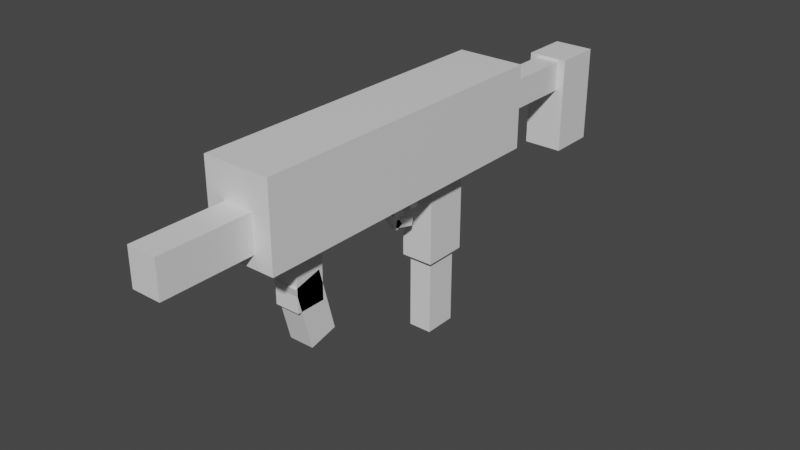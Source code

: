 # Source: SMG.blend  (saved by Blender 2.80.75; exported with 4.5.12 LTS)
import bpy
from mathutils import Matrix  # noqa: F401  (used for matrix-valued properties, if any)

bpy.ops.wm.read_factory_settings(use_empty=True)
scene = bpy.context.scene
scene.name = 'Scene'

# ---- collections
col_collection = bpy.data.collections.new('Collection'); scene.collection.children.link(col_collection)

# ---- materials (node trees are filled in below, after node groups)
mat_material = bpy.data.materials.new('Material')
mat_material.alpha_threshold = 0.0
mat_material.use_transparent_shadow = False
mat_material.line_color = (0.0, 0.0, 0.0, 1.0)
mat_material_001 = bpy.data.materials.new('Material.001')
mat_material_001.alpha_threshold = 0.0
mat_material_001.use_transparent_shadow = False
mat_material_001.line_color = (0.0, 0.0, 0.0, 1.0)
mat_material_002 = bpy.data.materials.new('Material.002')
mat_material_002.alpha_threshold = 0.0
mat_material_002.use_transparent_shadow = False
mat_material_002.line_color = (0.0, 0.0, 0.0, 1.0)
mat_material_003 = bpy.data.materials.new('Material.003')
mat_material_003.alpha_threshold = 0.0
mat_material_003.use_transparent_shadow = False
mat_material_003.line_color = (0.0, 0.0, 0.0, 1.0)
mat_material_004 = bpy.data.materials.new('Material.004')
mat_material_004.alpha_threshold = 0.0
mat_material_004.use_transparent_shadow = False
mat_material_004.line_color = (0.0, 0.0, 0.0, 1.0)
mat_material_005 = bpy.data.materials.new('Material.005')
mat_material_005.alpha_threshold = 0.0
mat_material_005.use_transparent_shadow = False
mat_material_005.line_color = (0.0, 0.0, 0.0, 1.0)
mat_material_006 = bpy.data.materials.new('Material.006')
mat_material_006.alpha_threshold = 0.0
mat_material_006.use_transparent_shadow = False
mat_material_006.line_color = (0.0, 0.0, 0.0, 1.0)
mat_material_007 = bpy.data.materials.new('Material.007')
mat_material_007.alpha_threshold = 0.0
mat_material_007.use_transparent_shadow = False
mat_material_007.line_color = (0.0, 0.0, 0.0, 1.0)
mat_material_008 = bpy.data.materials.new('Material.008')
mat_material_008.alpha_threshold = 0.0
mat_material_008.use_transparent_shadow = False
mat_material_008.line_color = (0.0, 0.0, 0.0, 1.0)
mat_material_009 = bpy.data.materials.new('Material.009')
mat_material_009.alpha_threshold = 0.0
mat_material_009.use_transparent_shadow = False
mat_material_009.line_color = (0.0, 0.0, 0.0, 1.0)
mat_material_010 = bpy.data.materials.new('Material.010')
mat_material_010.alpha_threshold = 0.0
mat_material_010.use_transparent_shadow = False
mat_material_010.line_color = (0.0, 0.0, 0.0, 1.0)
mat_material_011 = bpy.data.materials.new('Material.011')
mat_material_011.alpha_threshold = 0.0
mat_material_011.use_transparent_shadow = False
mat_material_011.line_color = (0.0, 0.0, 0.0, 1.0)

# ---- material node trees
mat_material.use_nodes = True; mat_material.node_tree.nodes.clear()
_N = mat_material.node_tree.nodes; _L = mat_material.node_tree.links
n0 = _N.new('ShaderNodeOutputMaterial'); n0.name = 'Material Output'; n0.location = (300, 300)
n1 = _N.new('ShaderNodeBsdfPrincipled'); n1.name = 'Principled BSDF'; n1.location = (10, 300)
n1.distribution = 'GGX'
n1.subsurface_method = 'BURLEY'
n1.inputs[2].default_value = 0.4
n1.inputs[3].default_value = 1.45
n1.inputs[27].default_value = (0.0, 0.0, 0.0, 1.0)
n1.inputs[28].default_value = 1.0
_L.new(n1.outputs[0], n0.inputs[0])
n0.is_active_output = True
mat_material_001.use_nodes = True; mat_material_001.node_tree.nodes.clear()
_N = mat_material_001.node_tree.nodes; _L = mat_material_001.node_tree.links
n0 = _N.new('ShaderNodeOutputMaterial'); n0.name = 'Material Output'; n0.location = (300, 300)
n1 = _N.new('ShaderNodeBsdfPrincipled'); n1.name = 'Principled BSDF'; n1.location = (10, 300)
n1.distribution = 'GGX'
n1.subsurface_method = 'BURLEY'
n1.inputs[2].default_value = 0.4
n1.inputs[3].default_value = 1.45
n1.inputs[27].default_value = (0.0, 0.0, 0.0, 1.0)
n1.inputs[28].default_value = 1.0
_L.new(n1.outputs[0], n0.inputs[0])
n0.is_active_output = True
mat_material_002.use_nodes = True; mat_material_002.node_tree.nodes.clear()
_N = mat_material_002.node_tree.nodes; _L = mat_material_002.node_tree.links
n0 = _N.new('ShaderNodeOutputMaterial'); n0.name = 'Material Output'; n0.location = (300, 300)
n1 = _N.new('ShaderNodeBsdfPrincipled'); n1.name = 'Principled BSDF'; n1.location = (10, 300)
n1.distribution = 'GGX'
n1.subsurface_method = 'BURLEY'
n1.inputs[2].default_value = 0.4
n1.inputs[3].default_value = 1.45
n1.inputs[27].default_value = (0.0, 0.0, 0.0, 1.0)
n1.inputs[28].default_value = 1.0
_L.new(n1.outputs[0], n0.inputs[0])
n0.is_active_output = True
mat_material_003.use_nodes = True; mat_material_003.node_tree.nodes.clear()
_N = mat_material_003.node_tree.nodes; _L = mat_material_003.node_tree.links
n0 = _N.new('ShaderNodeOutputMaterial'); n0.name = 'Material Output'; n0.location = (300, 300)
n1 = _N.new('ShaderNodeBsdfPrincipled'); n1.name = 'Principled BSDF'; n1.location = (10, 300)
n1.distribution = 'GGX'
n1.subsurface_method = 'BURLEY'
n1.inputs[2].default_value = 0.4
n1.inputs[3].default_value = 1.45
n1.inputs[27].default_value = (0.0, 0.0, 0.0, 1.0)
n1.inputs[28].default_value = 1.0
_L.new(n1.outputs[0], n0.inputs[0])
n0.is_active_output = True
mat_material_004.use_nodes = True; mat_material_004.node_tree.nodes.clear()
_N = mat_material_004.node_tree.nodes; _L = mat_material_004.node_tree.links
n0 = _N.new('ShaderNodeOutputMaterial'); n0.name = 'Material Output'; n0.location = (300, 300)
n1 = _N.new('ShaderNodeBsdfPrincipled'); n1.name = 'Principled BSDF'; n1.location = (10, 300)
n1.distribution = 'GGX'
n1.subsurface_method = 'BURLEY'
n1.inputs[2].default_value = 0.4
n1.inputs[3].default_value = 1.45
n1.inputs[27].default_value = (0.0, 0.0, 0.0, 1.0)
n1.inputs[28].default_value = 1.0
_L.new(n1.outputs[0], n0.inputs[0])
n0.is_active_output = True
mat_material_005.use_nodes = True; mat_material_005.node_tree.nodes.clear()
_N = mat_material_005.node_tree.nodes; _L = mat_material_005.node_tree.links
n0 = _N.new('ShaderNodeOutputMaterial'); n0.name = 'Material Output'; n0.location = (300, 300)
n1 = _N.new('ShaderNodeBsdfPrincipled'); n1.name = 'Principled BSDF'; n1.location = (10, 300)
n1.distribution = 'GGX'
n1.subsurface_method = 'BURLEY'
n1.inputs[2].default_value = 0.4
n1.inputs[3].default_value = 1.45
n1.inputs[27].default_value = (0.0, 0.0, 0.0, 1.0)
n1.inputs[28].default_value = 1.0
_L.new(n1.outputs[0], n0.inputs[0])
n0.is_active_output = True
mat_material_006.use_nodes = True; mat_material_006.node_tree.nodes.clear()
_N = mat_material_006.node_tree.nodes; _L = mat_material_006.node_tree.links
n0 = _N.new('ShaderNodeOutputMaterial'); n0.name = 'Material Output'; n0.location = (300, 300)
n1 = _N.new('ShaderNodeBsdfPrincipled'); n1.name = 'Principled BSDF'; n1.location = (10, 300)
n1.distribution = 'GGX'
n1.subsurface_method = 'BURLEY'
n1.inputs[2].default_value = 0.4
n1.inputs[3].default_value = 1.45
n1.inputs[27].default_value = (0.0, 0.0, 0.0, 1.0)
n1.inputs[28].default_value = 1.0
_L.new(n1.outputs[0], n0.inputs[0])
n0.is_active_output = True
mat_material_007.use_nodes = True; mat_material_007.node_tree.nodes.clear()
_N = mat_material_007.node_tree.nodes; _L = mat_material_007.node_tree.links
n0 = _N.new('ShaderNodeOutputMaterial'); n0.name = 'Material Output'; n0.location = (300, 300)
n1 = _N.new('ShaderNodeBsdfPrincipled'); n1.name = 'Principled BSDF'; n1.location = (10, 300)
n1.distribution = 'GGX'
n1.subsurface_method = 'BURLEY'
n1.inputs[2].default_value = 0.4
n1.inputs[3].default_value = 1.45
n1.inputs[27].default_value = (0.0, 0.0, 0.0, 1.0)
n1.inputs[28].default_value = 1.0
_L.new(n1.outputs[0], n0.inputs[0])
n0.is_active_output = True
mat_material_008.use_nodes = True; mat_material_008.node_tree.nodes.clear()
_N = mat_material_008.node_tree.nodes; _L = mat_material_008.node_tree.links
n0 = _N.new('ShaderNodeOutputMaterial'); n0.name = 'Material Output'; n0.location = (300, 300)
n1 = _N.new('ShaderNodeBsdfPrincipled'); n1.name = 'Principled BSDF'; n1.location = (10, 300)
n1.distribution = 'GGX'
n1.subsurface_method = 'BURLEY'
n1.inputs[2].default_value = 0.4
n1.inputs[3].default_value = 1.45
n1.inputs[27].default_value = (0.0, 0.0, 0.0, 1.0)
n1.inputs[28].default_value = 1.0
_L.new(n1.outputs[0], n0.inputs[0])
n0.is_active_output = True
mat_material_009.use_nodes = True; mat_material_009.node_tree.nodes.clear()
_N = mat_material_009.node_tree.nodes; _L = mat_material_009.node_tree.links
n0 = _N.new('ShaderNodeOutputMaterial'); n0.name = 'Material Output'; n0.location = (300, 300)
n1 = _N.new('ShaderNodeBsdfPrincipled'); n1.name = 'Principled BSDF'; n1.location = (10, 300)
n1.distribution = 'GGX'
n1.subsurface_method = 'BURLEY'
n1.inputs[2].default_value = 0.4
n1.inputs[3].default_value = 1.45
n1.inputs[27].default_value = (0.0, 0.0, 0.0, 1.0)
n1.inputs[28].default_value = 1.0
_L.new(n1.outputs[0], n0.inputs[0])
n0.is_active_output = True
mat_material_010.use_nodes = True; mat_material_010.node_tree.nodes.clear()
_N = mat_material_010.node_tree.nodes; _L = mat_material_010.node_tree.links
n0 = _N.new('ShaderNodeOutputMaterial'); n0.name = 'Material Output'; n0.location = (300, 300)
n1 = _N.new('ShaderNodeBsdfPrincipled'); n1.name = 'Principled BSDF'; n1.location = (10, 300)
n1.distribution = 'GGX'
n1.subsurface_method = 'BURLEY'
n1.inputs[2].default_value = 0.4
n1.inputs[3].default_value = 1.45
n1.inputs[27].default_value = (0.0, 0.0, 0.0, 1.0)
n1.inputs[28].default_value = 1.0
_L.new(n1.outputs[0], n0.inputs[0])
n0.is_active_output = True
mat_material_011.use_nodes = True; mat_material_011.node_tree.nodes.clear()
_N = mat_material_011.node_tree.nodes; _L = mat_material_011.node_tree.links
n0 = _N.new('ShaderNodeOutputMaterial'); n0.name = 'Material Output'; n0.location = (300, 300)
n1 = _N.new('ShaderNodeBsdfPrincipled'); n1.name = 'Principled BSDF'; n1.location = (10, 300)
n1.distribution = 'GGX'
n1.subsurface_method = 'BURLEY'
n1.inputs[2].default_value = 0.4
n1.inputs[3].default_value = 1.45
n1.inputs[27].default_value = (0.0, 0.0, 0.0, 1.0)
n1.inputs[28].default_value = 1.0
_L.new(n1.outputs[0], n0.inputs[0])
n0.is_active_output = True

# ---- world
world_world = bpy.data.worlds.new('World'); scene.world = world_world
world_world.use_nodes = True; world_world.node_tree.nodes.clear()
_N = world_world.node_tree.nodes; _L = world_world.node_tree.links
n0 = _N.new('ShaderNodeOutputWorld'); n0.name = 'World Output'; n0.location = (300, 300)
n1 = _N.new('ShaderNodeBackground'); n1.name = 'Background'; n1.location = (10, 300)
n1.inputs[0].default_value = (0.05088, 0.05088, 0.05088, 1.0)
_L.new(n1.outputs[0], n0.inputs[0])
n0.is_active_output = True
world_world.color = (0.05088, 0.05088, 0.05088)
world_world.use_sun_shadow = False
world_world.sun_shadow_jitter_overblur = 0.0

# ---- meshes
me_cube = bpy.data.meshes.new('Cube')
me_cube.from_pydata([(1.0, 1.0, 1.0), (1.0, 1.0, -1.0), (1.0, -1.0, 1.0), (1.0, -1.0, -1.0), (-1.0, 1.0, 1.0), (-1.0, 1.0, -1.0), (-1.0, -1.0, 1.0), (-1.0, -1.0, -1.0)], [], [(0, 4, 6, 2), (3, 2, 6, 7), (7, 6, 4, 5), (5, 1, 3, 7), (1, 0, 2, 3), (5, 4, 0, 1)])
_uv = me_cube.uv_layers.new(name='UVMap')
_uv.uv.foreach_set('vector', [0.625, 0.5, 0.875, 0.5, 0.875, 0.75, 0.625, 0.75, 0.375, 0.75, 0.625, 0.75, 0.625, 1.0, 0.375, 1.0, 0.375, 0.0, 0.625, 0.0, 0.625, 0.25, 0.375, 0.25, 0.125, 0.5, 0.375, 0.5, 0.375, 0.75, 0.125, 0.75, 0.375, 0.5, 0.625, 0.5, 0.625, 0.75, 0.375, 0.75, 0.375, 0.25, 0.625, 0.25, 0.625, 0.5, 0.375, 0.5])
me_cube.materials.append(mat_material)
me_cube.use_remesh_preserve_volume = False
me_cube.use_remesh_preserve_attributes = False
me_cube.use_mirror_vertex_groups = False
me_cube.update()
me_cube_001 = bpy.data.meshes.new('Cube.001')
me_cube_001.from_pydata([(1.0, 1.0, 1.0), (1.0, 1.0, -1.0), (1.0, -1.0, 1.0), (1.0, -1.0, -1.0), (-1.0, 1.0, 1.0), (-1.0, 1.0, -1.0), (-1.0, -1.0, 1.0), (-1.0, -1.0, -1.0)], [], [(0, 4, 6, 2), (3, 2, 6, 7), (7, 6, 4, 5), (5, 1, 3, 7), (1, 0, 2, 3), (5, 4, 0, 1)])
_uv = me_cube_001.uv_layers.new(name='UVMap')
_uv.uv.foreach_set('vector', [0.625, 0.5, 0.875, 0.5, 0.875, 0.75, 0.625, 0.75, 0.375, 0.75, 0.625, 0.75, 0.625, 1.0, 0.375, 1.0, 0.375, 0.0, 0.625, 0.0, 0.625, 0.25, 0.375, 0.25, 0.125, 0.5, 0.375, 0.5, 0.375, 0.75, 0.125, 0.75, 0.375, 0.5, 0.625, 0.5, 0.625, 0.75, 0.375, 0.75, 0.375, 0.25, 0.625, 0.25, 0.625, 0.5, 0.375, 0.5])
me_cube_001.materials.append(mat_material_001)
me_cube_001.use_remesh_preserve_volume = False
me_cube_001.use_remesh_preserve_attributes = False
me_cube_001.use_mirror_vertex_groups = False
me_cube_001.update()
me_cube_002 = bpy.data.meshes.new('Cube.002')
me_cube_002.from_pydata([(1.0, 1.0, 1.0), (1.0, 1.0, -1.0), (1.0, -1.0, 1.0), (1.0, -1.0, -1.0), (-1.0, 1.0, 1.0), (-1.0, 1.0, -1.0), (-1.0, -1.0, 1.0), (-1.0, -1.0, -1.0)], [], [(0, 4, 6, 2), (3, 2, 6, 7), (7, 6, 4, 5), (5, 1, 3, 7), (1, 0, 2, 3), (5, 4, 0, 1)])
_uv = me_cube_002.uv_layers.new(name='UVMap')
_uv.uv.foreach_set('vector', [0.625, 0.5, 0.875, 0.5, 0.875, 0.75, 0.625, 0.75, 0.375, 0.75, 0.625, 0.75, 0.625, 1.0, 0.375, 1.0, 0.375, 0.0, 0.625, 0.0, 0.625, 0.25, 0.375, 0.25, 0.125, 0.5, 0.375, 0.5, 0.375, 0.75, 0.125, 0.75, 0.375, 0.5, 0.625, 0.5, 0.625, 0.75, 0.375, 0.75, 0.375, 0.25, 0.625, 0.25, 0.625, 0.5, 0.375, 0.5])
me_cube_002.materials.append(mat_material_002)
me_cube_002.use_remesh_preserve_volume = False
me_cube_002.use_remesh_preserve_attributes = False
me_cube_002.use_mirror_vertex_groups = False
me_cube_002.update()
me_cube_003 = bpy.data.meshes.new('Cube.003')
me_cube_003.from_pydata([(1.0, 1.0, 1.0), (1.0, 1.0, -1.0), (1.0, -1.0, 1.0), (1.0, -1.0, -1.0), (-1.0, 1.0, 1.0), (-1.0, 1.0, -1.0), (-1.0, -1.0, 1.0), (-1.0, -1.0, -1.0)], [], [(0, 4, 6, 2), (3, 2, 6, 7), (7, 6, 4, 5), (5, 1, 3, 7), (1, 0, 2, 3), (5, 4, 0, 1)])
_uv = me_cube_003.uv_layers.new(name='UVMap')
_uv.uv.foreach_set('vector', [0.625, 0.5, 0.875, 0.5, 0.875, 0.75, 0.625, 0.75, 0.375, 0.75, 0.625, 0.75, 0.625, 1.0, 0.375, 1.0, 0.375, 0.0, 0.625, 0.0, 0.625, 0.25, 0.375, 0.25, 0.125, 0.5, 0.375, 0.5, 0.375, 0.75, 0.125, 0.75, 0.375, 0.5, 0.625, 0.5, 0.625, 0.75, 0.375, 0.75, 0.375, 0.25, 0.625, 0.25, 0.625, 0.5, 0.375, 0.5])
me_cube_003.materials.append(mat_material_003)
me_cube_003.use_remesh_preserve_volume = False
me_cube_003.use_remesh_preserve_attributes = False
me_cube_003.use_mirror_vertex_groups = False
me_cube_003.update()
me_cube_004 = bpy.data.meshes.new('Cube.004')
me_cube_004.from_pydata([(1.0, 1.0, 1.0), (1.0, 1.0, -1.0), (1.0, -1.0, 1.0), (1.0, -1.0, -1.0), (-1.0, 1.0, 1.0), (-1.0, 1.0, -1.0), (-1.0, -1.0, 1.0), (-1.0, -1.0, -1.0)], [], [(0, 4, 6, 2), (3, 2, 6, 7), (7, 6, 4, 5), (5, 1, 3, 7), (1, 0, 2, 3), (5, 4, 0, 1)])
_uv = me_cube_004.uv_layers.new(name='UVMap')
_uv.uv.foreach_set('vector', [0.625, 0.5, 0.875, 0.5, 0.875, 0.75, 0.625, 0.75, 0.375, 0.75, 0.625, 0.75, 0.625, 1.0, 0.375, 1.0, 0.375, 0.0, 0.625, 0.0, 0.625, 0.25, 0.375, 0.25, 0.125, 0.5, 0.375, 0.5, 0.375, 0.75, 0.125, 0.75, 0.375, 0.5, 0.625, 0.5, 0.625, 0.75, 0.375, 0.75, 0.375, 0.25, 0.625, 0.25, 0.625, 0.5, 0.375, 0.5])
me_cube_004.materials.append(mat_material_004)
me_cube_004.use_remesh_preserve_volume = False
me_cube_004.use_remesh_preserve_attributes = False
me_cube_004.use_mirror_vertex_groups = False
me_cube_004.update()
me_cube_005 = bpy.data.meshes.new('Cube.005')
me_cube_005.from_pydata([(1.0, 1.0, 1.0), (1.0, 1.0, -1.0), (1.0, -1.0, 1.0), (1.0, -1.0, -1.0), (-1.0, 1.0, 1.0), (-1.0, 1.0, -1.0), (-1.0, -1.0, 1.0), (-1.0, -1.0, -1.0)], [], [(0, 4, 6, 2), (3, 2, 6, 7), (7, 6, 4, 5), (5, 1, 3, 7), (1, 0, 2, 3), (5, 4, 0, 1)])
_uv = me_cube_005.uv_layers.new(name='UVMap')
_uv.uv.foreach_set('vector', [0.625, 0.5, 0.875, 0.5, 0.875, 0.75, 0.625, 0.75, 0.375, 0.75, 0.625, 0.75, 0.625, 1.0, 0.375, 1.0, 0.375, 0.0, 0.625, 0.0, 0.625, 0.25, 0.375, 0.25, 0.125, 0.5, 0.375, 0.5, 0.375, 0.75, 0.125, 0.75, 0.375, 0.5, 0.625, 0.5, 0.625, 0.75, 0.375, 0.75, 0.375, 0.25, 0.625, 0.25, 0.625, 0.5, 0.375, 0.5])
me_cube_005.materials.append(mat_material_005)
me_cube_005.use_remesh_preserve_volume = False
me_cube_005.use_remesh_preserve_attributes = False
me_cube_005.use_mirror_vertex_groups = False
me_cube_005.update()
me_cube_006 = bpy.data.meshes.new('Cube.006')
me_cube_006.from_pydata([(1.0, 1.0, 1.0), (1.0, 1.0, -1.0), (1.0, -1.0, 1.0), (1.0, -1.0, -1.0), (-1.0, 1.0, 1.0), (-1.0, 1.0, -1.0), (-1.0, -1.0, 1.0), (-1.0, -1.0, -1.0)], [], [(0, 4, 6, 2), (3, 2, 6, 7), (7, 6, 4, 5), (5, 1, 3, 7), (1, 0, 2, 3), (5, 4, 0, 1)])
_uv = me_cube_006.uv_layers.new(name='UVMap')
_uv.uv.foreach_set('vector', [0.625, 0.5, 0.875, 0.5, 0.875, 0.75, 0.625, 0.75, 0.375, 0.75, 0.625, 0.75, 0.625, 1.0, 0.375, 1.0, 0.375, 0.0, 0.625, 0.0, 0.625, 0.25, 0.375, 0.25, 0.125, 0.5, 0.375, 0.5, 0.375, 0.75, 0.125, 0.75, 0.375, 0.5, 0.625, 0.5, 0.625, 0.75, 0.375, 0.75, 0.375, 0.25, 0.625, 0.25, 0.625, 0.5, 0.375, 0.5])
me_cube_006.materials.append(mat_material_006)
me_cube_006.use_remesh_preserve_volume = False
me_cube_006.use_remesh_preserve_attributes = False
me_cube_006.use_mirror_vertex_groups = False
me_cube_006.update()
me_cube_007 = bpy.data.meshes.new('Cube.007')
me_cube_007.from_pydata([(1.0, 1.0, 1.0), (1.0, 1.0, -1.0), (1.0, -1.0, 1.0), (1.0, -1.0, -1.0), (-1.0, 1.0, 1.0), (-1.0, 1.0, -1.0), (-1.0, -1.0, 1.0), (-1.0, -1.0, -1.0)], [], [(0, 4, 6, 2), (3, 2, 6, 7), (7, 6, 4, 5), (5, 1, 3, 7), (1, 0, 2, 3), (5, 4, 0, 1)])
_uv = me_cube_007.uv_layers.new(name='UVMap')
_uv.uv.foreach_set('vector', [0.625, 0.5, 0.875, 0.5, 0.875, 0.75, 0.625, 0.75, 0.375, 0.75, 0.625, 0.75, 0.625, 1.0, 0.375, 1.0, 0.375, 0.0, 0.625, 0.0, 0.625, 0.25, 0.375, 0.25, 0.125, 0.5, 0.375, 0.5, 0.375, 0.75, 0.125, 0.75, 0.375, 0.5, 0.625, 0.5, 0.625, 0.75, 0.375, 0.75, 0.375, 0.25, 0.625, 0.25, 0.625, 0.5, 0.375, 0.5])
me_cube_007.materials.append(mat_material_007)
me_cube_007.use_remesh_preserve_volume = False
me_cube_007.use_remesh_preserve_attributes = False
me_cube_007.use_mirror_vertex_groups = False
me_cube_007.update()
me_cube_008 = bpy.data.meshes.new('Cube.008')
me_cube_008.from_pydata([(1.0, 1.0, 1.0), (1.0, 1.0, -1.0), (1.0, -1.0, 1.0), (1.0, -1.0, -1.0), (-1.0, 1.0, 1.0), (-1.0, 1.0, -1.0), (-1.0, -1.0, 1.0), (-1.0, -1.0, -1.0)], [], [(0, 4, 6, 2), (3, 2, 6, 7), (7, 6, 4, 5), (5, 1, 3, 7), (1, 0, 2, 3), (5, 4, 0, 1)])
_uv = me_cube_008.uv_layers.new(name='UVMap')
_uv.uv.foreach_set('vector', [0.625, 0.5, 0.875, 0.5, 0.875, 0.75, 0.625, 0.75, 0.375, 0.75, 0.625, 0.75, 0.625, 1.0, 0.375, 1.0, 0.375, 0.0, 0.625, 0.0, 0.625, 0.25, 0.375, 0.25, 0.125, 0.5, 0.375, 0.5, 0.375, 0.75, 0.125, 0.75, 0.375, 0.5, 0.625, 0.5, 0.625, 0.75, 0.375, 0.75, 0.375, 0.25, 0.625, 0.25, 0.625, 0.5, 0.375, 0.5])
me_cube_008.materials.append(mat_material_008)
me_cube_008.use_remesh_preserve_volume = False
me_cube_008.use_remesh_preserve_attributes = False
me_cube_008.use_mirror_vertex_groups = False
me_cube_008.update()
me_cube_009 = bpy.data.meshes.new('Cube.009')
me_cube_009.from_pydata([(1.0, 1.0, 1.0), (1.0, 1.0, -1.0), (1.0, -1.0, 1.0), (1.0, -1.0, -1.0), (-1.0, 1.0, 1.0), (-1.0, 1.0, -1.0), (-1.0, -1.0, 1.0), (-1.0, -1.0, -1.0)], [], [(0, 4, 6, 2), (3, 2, 6, 7), (7, 6, 4, 5), (5, 1, 3, 7), (1, 0, 2, 3), (5, 4, 0, 1)])
_uv = me_cube_009.uv_layers.new(name='UVMap')
_uv.uv.foreach_set('vector', [0.625, 0.5, 0.875, 0.5, 0.875, 0.75, 0.625, 0.75, 0.375, 0.75, 0.625, 0.75, 0.625, 1.0, 0.375, 1.0, 0.375, 0.0, 0.625, 0.0, 0.625, 0.25, 0.375, 0.25, 0.125, 0.5, 0.375, 0.5, 0.375, 0.75, 0.125, 0.75, 0.375, 0.5, 0.625, 0.5, 0.625, 0.75, 0.375, 0.75, 0.375, 0.25, 0.625, 0.25, 0.625, 0.5, 0.375, 0.5])
me_cube_009.materials.append(mat_material_009)
me_cube_009.use_remesh_preserve_volume = False
me_cube_009.use_remesh_preserve_attributes = False
me_cube_009.use_mirror_vertex_groups = False
me_cube_009.update()
me_cube_010 = bpy.data.meshes.new('Cube.010')
me_cube_010.from_pydata([(1.0, 1.0, 1.0), (1.0, 1.0, -1.0), (1.0, -1.0, 1.0), (1.0, -1.0, -1.0), (-1.0, 1.0, 1.0), (-1.0, 1.0, -1.0), (-1.0, -1.0, 1.0), (-1.0, -1.0, -1.0)], [], [(0, 4, 6, 2), (3, 2, 6, 7), (7, 6, 4, 5), (5, 1, 3, 7), (1, 0, 2, 3), (5, 4, 0, 1)])
_uv = me_cube_010.uv_layers.new(name='UVMap')
_uv.uv.foreach_set('vector', [0.625, 0.5, 0.875, 0.5, 0.875, 0.75, 0.625, 0.75, 0.375, 0.75, 0.625, 0.75, 0.625, 1.0, 0.375, 1.0, 0.375, 0.0, 0.625, 0.0, 0.625, 0.25, 0.375, 0.25, 0.125, 0.5, 0.375, 0.5, 0.375, 0.75, 0.125, 0.75, 0.375, 0.5, 0.625, 0.5, 0.625, 0.75, 0.375, 0.75, 0.375, 0.25, 0.625, 0.25, 0.625, 0.5, 0.375, 0.5])
me_cube_010.materials.append(mat_material_010)
me_cube_010.use_remesh_preserve_volume = False
me_cube_010.use_remesh_preserve_attributes = False
me_cube_010.use_mirror_vertex_groups = False
me_cube_010.update()
me_cube_011 = bpy.data.meshes.new('Cube.011')
me_cube_011.from_pydata([(1.0, 1.0, 1.0), (1.0, 1.0, -1.0), (1.0, -1.0, 1.0), (1.0, -1.0, -1.0), (-1.0, 1.0, 1.0), (-1.0, 1.0, -1.0), (-1.0, -1.0, 1.0), (-1.0, -1.0, -1.0)], [], [(0, 4, 6, 2), (3, 2, 6, 7), (7, 6, 4, 5), (5, 1, 3, 7), (1, 0, 2, 3), (5, 4, 0, 1)])
_uv = me_cube_011.uv_layers.new(name='UVMap')
_uv.uv.foreach_set('vector', [0.625, 0.5, 0.875, 0.5, 0.875, 0.75, 0.625, 0.75, 0.375, 0.75, 0.625, 0.75, 0.625, 1.0, 0.375, 1.0, 0.375, 0.0, 0.625, 0.0, 0.625, 0.25, 0.375, 0.25, 0.125, 0.5, 0.375, 0.5, 0.375, 0.75, 0.125, 0.75, 0.375, 0.5, 0.625, 0.5, 0.625, 0.75, 0.375, 0.75, 0.375, 0.25, 0.625, 0.25, 0.625, 0.5, 0.375, 0.5])
me_cube_011.materials.append(mat_material_011)
me_cube_011.use_remesh_preserve_volume = False
me_cube_011.use_remesh_preserve_attributes = False
me_cube_011.use_mirror_vertex_groups = False
me_cube_011.update()

# ---- objects
ob_cube = bpy.data.objects.new('Cube', me_cube)
ob_cube_001 = bpy.data.objects.new('Cube.001', me_cube_001)
ob_cube_002 = bpy.data.objects.new('Cube.002', me_cube_002)
ob_cube_003 = bpy.data.objects.new('Cube.003', me_cube_003)
ob_cube_004 = bpy.data.objects.new('Cube.004', me_cube_004)
ob_cube_005 = bpy.data.objects.new('Cube.005', me_cube_005)
ob_cube_006 = bpy.data.objects.new('Cube.006', me_cube_006)
ob_cube_007 = bpy.data.objects.new('Cube.007', me_cube_007)
ob_cube_008 = bpy.data.objects.new('Cube.008', me_cube_008)
ob_cube_009 = bpy.data.objects.new('Cube.009', me_cube_009)
ob_cube_010 = bpy.data.objects.new('Cube.010', me_cube_010)
ob_cube_011 = bpy.data.objects.new('Cube.011', me_cube_011)

# ---- transforms, parenting, visibility, modifiers, constraints
ob_cube.location = (0.0, 0.0, 2.615)
ob_cube.scale = (0.3869, 1.833, 0.4721)
ob_cube.lock_rotations_4d = False
ob_cube.empty_display_type = 'ARROWS'
ob_cube.lineart.crease_threshold = 0.0
ob_cube_001.location = (0.0, 0.8583, 1.771)
ob_cube_001.scale = (0.1862, 0.2529, 0.617)
ob_cube_001.lock_rotations_4d = False
ob_cube_001.empty_display_type = 'ARROWS'
ob_cube_001.lineart.crease_threshold = 0.0
ob_cube_002.location = (0.0, 0.8583, 0.8167)
ob_cube_002.scale = (0.1341, 0.1898, 0.552)
ob_cube_002.lock_rotations_4d = False
ob_cube_002.empty_display_type = 'ARROWS'
ob_cube_002.lineart.crease_threshold = 0.0
ob_cube_003.location = (0.0, 0.482, 2.005)
ob_cube_003.rotation_euler = (-0.1704, -0.0, 0.0)
ob_cube_003.scale = (0.07002, 0.05413, -0.1619)
ob_cube_003.lock_rotations_4d = False
ob_cube_003.empty_display_type = 'ARROWS'
ob_cube_003.lineart.crease_threshold = 0.0
ob_cube_004.location = (0.0, -1.887, 2.498)
ob_cube_004.scale = (0.169, 0.9803, 0.2062)
ob_cube_004.lock_rotations_4d = False
ob_cube_004.empty_display_type = 'ARROWS'
ob_cube_004.lineart.crease_threshold = 0.0
ob_cube_005.location = (0.0, 2.097, 2.598)
ob_cube_005.scale = (0.1394, 0.9803, 0.1701)
ob_cube_005.lock_rotations_4d = False
ob_cube_005.empty_display_type = 'ARROWS'
ob_cube_005.lineart.crease_threshold = 0.0
ob_cube_006.location = (0.0, 3.243, 2.246)
ob_cube_006.scale = (0.2291, 0.2763, 0.5528)
ob_cube_006.lock_rotations_4d = False
ob_cube_006.empty_display_type = 'ARROWS'
ob_cube_006.lineart.crease_threshold = 0.0
ob_cube_007.location = (0.0, -1.149, 1.992)
ob_cube_007.scale = (0.1431, 0.1692, 0.552)
ob_cube_007.lock_rotations_4d = False
ob_cube_007.empty_display_type = 'ARROWS'
ob_cube_007.lineart.crease_threshold = 0.0
ob_cube_008.location = (0.0, -1.089, 1.389)
ob_cube_008.rotation_euler = (0.2518, -0.0, 0.0)
ob_cube_008.scale = (0.1431, 0.1641, 0.3734)
ob_cube_008.lock_rotations_4d = False
ob_cube_008.empty_display_type = 'ARROWS'
ob_cube_008.lineart.crease_threshold = 0.0
ob_cube_009.location = (0.0, 0.2102, 2.038)
ob_cube_009.rotation_euler = (-0.4368, -0.0, 0.0)
ob_cube_009.scale = (0.03991, 0.04614, 0.1842)
ob_cube_009.lock_rotations_4d = False
ob_cube_009.empty_display_type = 'ARROWS'
ob_cube_009.lineart.crease_threshold = 0.0
ob_cube_010.location = (0.0, 0.1955, 1.798)
ob_cube_010.rotation_euler = (0.5888, -0.0, 0.0)
ob_cube_010.scale = (0.03991, 0.04467, 0.1323)
ob_cube_010.lock_rotations_4d = False
ob_cube_010.empty_display_type = 'ARROWS'
ob_cube_010.lineart.crease_threshold = 0.0
ob_cube_011.location = (0.0, 0.3507, 1.704)
ob_cube_011.rotation_euler = (1.318, -0.0, 0.0)
ob_cube_011.scale = (0.03991, 0.04467, 0.1323)
ob_cube_011.lock_rotations_4d = False
ob_cube_011.empty_display_type = 'ARROWS'
ob_cube_011.lineart.crease_threshold = 0.0

# ---- collection membership
col_collection.objects.link(ob_cube)
col_collection.objects.link(ob_cube_001)
col_collection.objects.link(ob_cube_002)
col_collection.objects.link(ob_cube_003)
col_collection.objects.link(ob_cube_004)
col_collection.objects.link(ob_cube_005)
col_collection.objects.link(ob_cube_006)
col_collection.objects.link(ob_cube_007)
col_collection.objects.link(ob_cube_008)
col_collection.objects.link(ob_cube_009)
col_collection.objects.link(ob_cube_010)
col_collection.objects.link(ob_cube_011)

# ---- scene / render settings (as saved in the file)
scene.frame_start = 1; scene.frame_end = 250; scene.frame_set(1)
scene.render.engine = 'BLENDER_EEVEE_NEXT'
scene.cycles.samples = 128
scene.cycles.sampling_pattern = 'TABULATED_SOBOL'
scene.cycles.use_adaptive_sampling = False
scene.cycles.use_light_tree = False
scene.view_settings.view_transform = 'Filmic'
bpy.context.view_layer.update()

# ---- added for rendering (the .blend has no active camera and no usable light): camera, sun
cam_auto = bpy.data.cameras.new('AutoCamera')
cam_auto.lens = 50.0
cam_auto.sensor_width = 36.0
cam_auto.clip_end = 1000.0
ob_auto_camera = bpy.data.objects.new('AutoCamera', cam_auto)
scene.collection.objects.link(ob_auto_camera)
ob_auto_camera.location = (6.50047, -7.47461, 6.87632)
ob_auto_camera.rotation_euler = (1.09748, -7.21219e-08, 0.694738)
scene.camera = ob_auto_camera
light_auto_sun = bpy.data.lights.new('AutoSun', 'SUN')
light_auto_sun.energy = 3.0
light_auto_sun.angle = 0.0523599
ob_auto_sun = bpy.data.objects.new('AutoSun', light_auto_sun)
scene.collection.objects.link(ob_auto_sun)
ob_auto_sun.rotation_euler = (0.872665, 0.174533, 0.523599)
bpy.context.view_layer.update()
